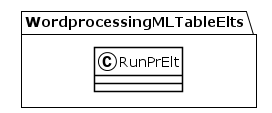

The diagram above was rendered by PlantUML. Its source (embedded in the PNG):
@startuml
!theme plain
package WordprocessingMLTableElts {
class RunPrElt {
}
}
@enduml